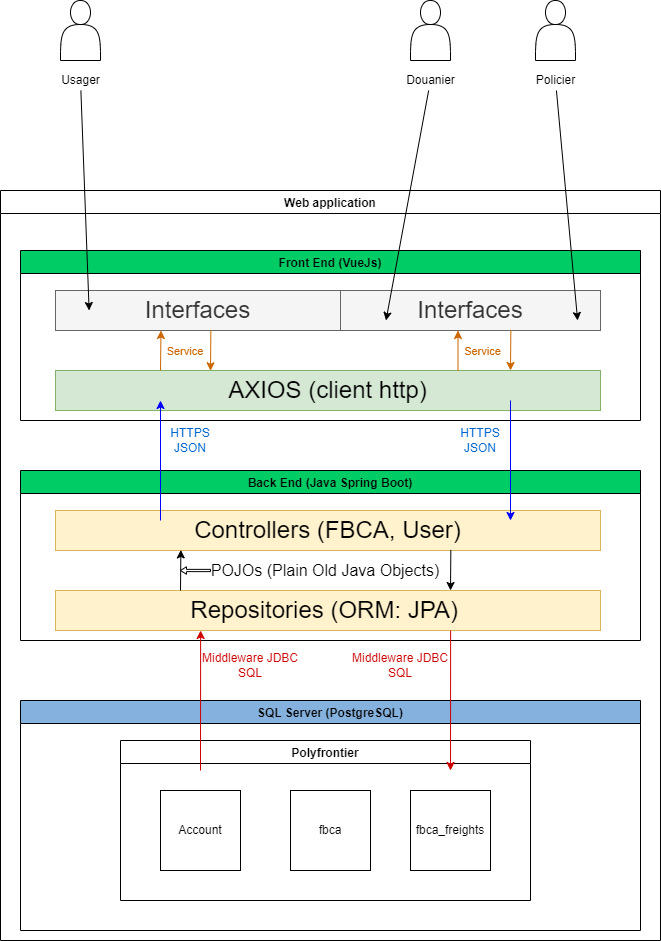

The diagram above was exported from draw.io. Its source (the exported page's mxGraphModel, read from the mxfile embedded in the PNG):
<mxGraphModel dx="1102" dy="1620" grid="1" gridSize="10" guides="1" tooltips="1" connect="1" arrows="1" fold="1" page="1" pageScale="1" pageWidth="700" pageHeight="1000" math="0" shadow="0">
  <root>
    <mxCell id="0" />
    <mxCell id="1" parent="0" />
    <mxCell id="fnCksrBf_S77olzlzmVe-1" value="" style="shape=actor;whiteSpace=wrap;html=1;" parent="1" vertex="1">
      <mxGeometry x="80" y="-940" width="40" height="60" as="geometry" />
    </mxCell>
    <mxCell id="fnCksrBf_S77olzlzmVe-2" value="Usager" style="text;html=1;align=center;verticalAlign=middle;resizable=0;points=[];autosize=1;strokeColor=none;fillColor=none;" parent="1" vertex="1">
      <mxGeometry x="75" y="-870" width="50" height="20" as="geometry" />
    </mxCell>
    <mxCell id="fnCksrBf_S77olzlzmVe-3" value="" style="shape=actor;whiteSpace=wrap;html=1;" parent="1" vertex="1">
      <mxGeometry x="430" y="-940" width="40" height="60" as="geometry" />
    </mxCell>
    <mxCell id="fnCksrBf_S77olzlzmVe-4" value="Douanier" style="text;html=1;align=center;verticalAlign=middle;resizable=0;points=[];autosize=1;strokeColor=none;fillColor=none;" parent="1" vertex="1">
      <mxGeometry x="420" y="-870" width="60" height="20" as="geometry" />
    </mxCell>
    <mxCell id="fnCksrBf_S77olzlzmVe-5" value="" style="shape=actor;whiteSpace=wrap;html=1;" parent="1" vertex="1">
      <mxGeometry x="555" y="-940" width="40" height="60" as="geometry" />
    </mxCell>
    <mxCell id="fnCksrBf_S77olzlzmVe-6" value="Policier" style="text;html=1;align=center;verticalAlign=middle;resizable=0;points=[];autosize=1;strokeColor=none;fillColor=none;" parent="1" vertex="1">
      <mxGeometry x="550" y="-870" width="50" height="20" as="geometry" />
    </mxCell>
    <mxCell id="fnCksrBf_S77olzlzmVe-10" value="Web application" style="swimlane;strokeColor=default;fillColor=#FFFFFF;" parent="1" vertex="1">
      <mxGeometry x="20" y="-750" width="660" height="750" as="geometry" />
    </mxCell>
    <mxCell id="fnCksrBf_S77olzlzmVe-12" value="Front End (VueJs)" style="swimlane;startSize=23;fillColor=#00CC66;" parent="fnCksrBf_S77olzlzmVe-10" vertex="1">
      <mxGeometry x="20" y="60" width="620" height="170" as="geometry" />
    </mxCell>
    <mxCell id="fnCksrBf_S77olzlzmVe-14" value="&lt;font style=&quot;font-size: 24px&quot;&gt;Interfaces&lt;/font&gt;" style="rounded=0;whiteSpace=wrap;html=1;fillColor=#f5f5f5;fontColor=#333333;strokeColor=#666666;" parent="fnCksrBf_S77olzlzmVe-12" vertex="1">
      <mxGeometry x="35" y="40" width="285" height="40" as="geometry" />
    </mxCell>
    <mxCell id="fnCksrBf_S77olzlzmVe-15" value="&lt;font style=&quot;font-size: 24px&quot;&gt;AXIOS (client http)&lt;/font&gt;" style="rounded=0;whiteSpace=wrap;html=1;fillColor=#d5e8d4;strokeColor=#82b366;" parent="fnCksrBf_S77olzlzmVe-12" vertex="1">
      <mxGeometry x="35" y="120" width="545" height="40" as="geometry" />
    </mxCell>
    <mxCell id="fnCksrBf_S77olzlzmVe-23" value="&lt;font style=&quot;font-size: 24px&quot;&gt;Interfaces&lt;/font&gt;" style="rounded=0;whiteSpace=wrap;html=1;fillColor=#f5f5f5;fontColor=#333333;strokeColor=#666666;" parent="fnCksrBf_S77olzlzmVe-12" vertex="1">
      <mxGeometry x="320" y="40" width="260" height="40" as="geometry" />
    </mxCell>
    <mxCell id="fnCksrBf_S77olzlzmVe-28" style="edgeStyle=none;rounded=0;orthogonalLoop=1;jettySize=auto;html=1;exitX=0.75;exitY=1;exitDx=0;exitDy=0;entryX=0.388;entryY=-0.014;entryDx=0;entryDy=0;entryPerimeter=0;fontSize=24;strokeColor=#CC6600;" parent="fnCksrBf_S77olzlzmVe-12" edge="1">
      <mxGeometry relative="1" as="geometry">
        <mxPoint x="490.35" y="79.44" as="sourcePoint" />
        <mxPoint x="490" y="120.00000000000006" as="targetPoint" />
      </mxGeometry>
    </mxCell>
    <mxCell id="fnCksrBf_S77olzlzmVe-29" style="edgeStyle=none;rounded=0;orthogonalLoop=1;jettySize=auto;html=1;exitX=0.25;exitY=0;exitDx=0;exitDy=0;fontSize=24;strokeColor=#CC6600;" parent="fnCksrBf_S77olzlzmVe-12" edge="1">
      <mxGeometry relative="1" as="geometry">
        <mxPoint x="140" y="120" as="sourcePoint" />
        <mxPoint x="140.5" y="80" as="targetPoint" />
      </mxGeometry>
    </mxCell>
    <mxCell id="fnCksrBf_S77olzlzmVe-32" value="&lt;font style=&quot;font-size: 11px&quot; color=&quot;#cc6600&quot;&gt;Service&lt;/font&gt;" style="text;html=1;strokeColor=none;fillColor=none;align=center;verticalAlign=middle;whiteSpace=wrap;rounded=0;fontSize=14;" parent="fnCksrBf_S77olzlzmVe-12" vertex="1">
      <mxGeometry x="140" y="90" width="50" height="20" as="geometry" />
    </mxCell>
    <mxCell id="fnCksrBf_S77olzlzmVe-33" value="&lt;font style=&quot;font-size: 11px&quot; color=&quot;#cc6600&quot;&gt;Service&lt;/font&gt;" style="text;html=1;strokeColor=none;fillColor=none;align=center;verticalAlign=middle;whiteSpace=wrap;rounded=0;fontSize=14;" parent="fnCksrBf_S77olzlzmVe-12" vertex="1">
      <mxGeometry x="441.25" y="90" width="42.5" height="20" as="geometry" />
    </mxCell>
    <mxCell id="fnCksrBf_S77olzlzmVe-34" style="edgeStyle=none;rounded=0;orthogonalLoop=1;jettySize=auto;html=1;exitX=0.75;exitY=1;exitDx=0;exitDy=0;entryX=0.388;entryY=-0.014;entryDx=0;entryDy=0;entryPerimeter=0;fontSize=24;strokeColor=#CC6600;" parent="fnCksrBf_S77olzlzmVe-12" edge="1">
      <mxGeometry relative="1" as="geometry">
        <mxPoint x="190.3499999999999" y="79.71999999999989" as="sourcePoint" />
        <mxPoint x="190" y="120.27999999999994" as="targetPoint" />
      </mxGeometry>
    </mxCell>
    <mxCell id="fnCksrBf_S77olzlzmVe-35" style="edgeStyle=none;rounded=0;orthogonalLoop=1;jettySize=auto;html=1;exitX=0.25;exitY=0;exitDx=0;exitDy=0;fontSize=24;strokeColor=#CC6600;" parent="fnCksrBf_S77olzlzmVe-12" edge="1">
      <mxGeometry relative="1" as="geometry">
        <mxPoint x="437.5" y="119.99999999999989" as="sourcePoint" />
        <mxPoint x="437.5" y="80" as="targetPoint" />
      </mxGeometry>
    </mxCell>
    <mxCell id="u7AVDtm4LG0jZ7J2nl7g-1" value="Back End (Java Spring Boot)" style="swimlane;startSize=23;fillColor=#00CC66;" vertex="1" parent="fnCksrBf_S77olzlzmVe-10">
      <mxGeometry x="20" y="280" width="620" height="170" as="geometry" />
    </mxCell>
    <mxCell id="u7AVDtm4LG0jZ7J2nl7g-2" value="&lt;font style=&quot;font-size: 24px&quot;&gt;Controllers (FBCA, User)&lt;/font&gt;" style="rounded=0;whiteSpace=wrap;html=1;fillColor=#fff2cc;strokeColor=#d6b656;" vertex="1" parent="u7AVDtm4LG0jZ7J2nl7g-1">
      <mxGeometry x="35" y="40" width="545" height="40" as="geometry" />
    </mxCell>
    <mxCell id="u7AVDtm4LG0jZ7J2nl7g-3" value="&lt;font style=&quot;font-size: 24px&quot;&gt;Repositories (ORM: JPA)&amp;nbsp;&lt;/font&gt;" style="rounded=0;whiteSpace=wrap;html=1;fillColor=#fff2cc;strokeColor=#d6b656;" vertex="1" parent="u7AVDtm4LG0jZ7J2nl7g-1">
      <mxGeometry x="35" y="120" width="545" height="40" as="geometry" />
    </mxCell>
    <mxCell id="u7AVDtm4LG0jZ7J2nl7g-7" style="edgeStyle=none;rounded=0;orthogonalLoop=1;jettySize=auto;html=1;exitX=0.75;exitY=1;exitDx=0;exitDy=0;entryX=0.388;entryY=-0.014;entryDx=0;entryDy=0;entryPerimeter=0;fontSize=24;" edge="1" parent="u7AVDtm4LG0jZ7J2nl7g-1">
      <mxGeometry relative="1" as="geometry">
        <mxPoint x="430.35" y="79.44" as="sourcePoint" />
        <mxPoint x="430" y="119.99999999999994" as="targetPoint" />
      </mxGeometry>
    </mxCell>
    <mxCell id="u7AVDtm4LG0jZ7J2nl7g-12" style="edgeStyle=none;rounded=0;orthogonalLoop=1;jettySize=auto;html=1;exitX=0.75;exitY=1;exitDx=0;exitDy=0;entryX=0.388;entryY=-0.014;entryDx=0;entryDy=0;entryPerimeter=0;fontSize=24;startArrow=classic;startFill=1;endArrow=none;endFill=0;" edge="1" parent="u7AVDtm4LG0jZ7J2nl7g-1">
      <mxGeometry relative="1" as="geometry">
        <mxPoint x="160.3499999999999" y="79.44000000000005" as="sourcePoint" />
        <mxPoint x="160" y="120" as="targetPoint" />
      </mxGeometry>
    </mxCell>
    <mxCell id="u7AVDtm4LG0jZ7J2nl7g-14" value="&lt;span style=&quot;font-family: &amp;#34;open sans&amp;#34; , sans-serif ; font-size: 16px&quot;&gt;POJOs (Plain Old Java Objects)&lt;/span&gt;" style="text;html=1;strokeColor=none;fillColor=none;align=center;verticalAlign=middle;whiteSpace=wrap;rounded=0;" vertex="1" parent="u7AVDtm4LG0jZ7J2nl7g-1">
      <mxGeometry x="160" y="85" width="290" height="30" as="geometry" />
    </mxCell>
    <mxCell id="u7AVDtm4LG0jZ7J2nl7g-17" value="" style="shape=singleArrow;direction=west;whiteSpace=wrap;html=1;labelBackgroundColor=none;fontColor=#000000;strokeColor=default;fillColor=#FFFFFF;" vertex="1" parent="u7AVDtm4LG0jZ7J2nl7g-1">
      <mxGeometry x="160" y="96.25" width="30" height="7.5" as="geometry" />
    </mxCell>
    <mxCell id="u7AVDtm4LG0jZ7J2nl7g-18" value="" style="endArrow=classic;html=1;rounded=0;fontColor=#000000;strokeColor=#0000FF;" edge="1" parent="u7AVDtm4LG0jZ7J2nl7g-1">
      <mxGeometry width="50" height="50" relative="1" as="geometry">
        <mxPoint x="490" y="-70" as="sourcePoint" />
        <mxPoint x="490" y="50" as="targetPoint" />
      </mxGeometry>
    </mxCell>
    <mxCell id="u7AVDtm4LG0jZ7J2nl7g-19" value="&lt;font color=&quot;#0066cc&quot;&gt;HTTPS&lt;br&gt;JSON&lt;/font&gt;" style="text;html=1;strokeColor=none;fillColor=none;align=center;verticalAlign=middle;whiteSpace=wrap;rounded=0;labelBackgroundColor=none;fontColor=#000000;" vertex="1" parent="fnCksrBf_S77olzlzmVe-10">
      <mxGeometry x="450" y="235" width="60" height="30" as="geometry" />
    </mxCell>
    <mxCell id="u7AVDtm4LG0jZ7J2nl7g-20" value="" style="endArrow=none;html=1;rounded=0;fontColor=#000000;strokeColor=#0000FF;startArrow=classic;startFill=1;endFill=0;" edge="1" parent="fnCksrBf_S77olzlzmVe-10">
      <mxGeometry width="50" height="50" relative="1" as="geometry">
        <mxPoint x="160" y="210" as="sourcePoint" />
        <mxPoint x="160" y="329.9999999999998" as="targetPoint" />
      </mxGeometry>
    </mxCell>
    <mxCell id="u7AVDtm4LG0jZ7J2nl7g-21" value="&lt;font color=&quot;#0066cc&quot;&gt;HTTPS&lt;br&gt;JSON&lt;/font&gt;" style="text;html=1;strokeColor=none;fillColor=none;align=center;verticalAlign=middle;whiteSpace=wrap;rounded=0;labelBackgroundColor=none;fontColor=#000000;" vertex="1" parent="fnCksrBf_S77olzlzmVe-10">
      <mxGeometry x="160" y="235" width="60" height="30" as="geometry" />
    </mxCell>
    <mxCell id="u7AVDtm4LG0jZ7J2nl7g-22" value="SQL Server (PostgreSQL)" style="swimlane;startSize=23;fillColor=#85B1DE;" vertex="1" parent="fnCksrBf_S77olzlzmVe-10">
      <mxGeometry x="20" y="510" width="620" height="230" as="geometry" />
    </mxCell>
    <mxCell id="u7AVDtm4LG0jZ7J2nl7g-30" value="" style="whiteSpace=wrap;html=1;aspect=fixed;labelBackgroundColor=none;fontColor=#0066CC;strokeColor=#000000;fillColor=none;" vertex="1" parent="u7AVDtm4LG0jZ7J2nl7g-22">
      <mxGeometry x="140" y="90" width="80" height="80" as="geometry" />
    </mxCell>
    <mxCell id="u7AVDtm4LG0jZ7J2nl7g-31" value="" style="whiteSpace=wrap;html=1;aspect=fixed;labelBackgroundColor=none;fontColor=#0066CC;strokeColor=#000000;fillColor=none;" vertex="1" parent="u7AVDtm4LG0jZ7J2nl7g-22">
      <mxGeometry x="270" y="90" width="80" height="80" as="geometry" />
    </mxCell>
    <mxCell id="u7AVDtm4LG0jZ7J2nl7g-32" value="" style="whiteSpace=wrap;html=1;aspect=fixed;labelBackgroundColor=none;fontColor=#0066CC;strokeColor=#000000;fillColor=none;" vertex="1" parent="u7AVDtm4LG0jZ7J2nl7g-22">
      <mxGeometry x="390" y="90" width="80" height="80" as="geometry" />
    </mxCell>
    <mxCell id="u7AVDtm4LG0jZ7J2nl7g-33" value="&lt;font color=&quot;#000000&quot;&gt;Account&lt;/font&gt;" style="text;html=1;strokeColor=none;fillColor=none;align=center;verticalAlign=middle;whiteSpace=wrap;rounded=0;labelBackgroundColor=none;fontColor=#0066CC;" vertex="1" parent="u7AVDtm4LG0jZ7J2nl7g-22">
      <mxGeometry x="150" y="115" width="60" height="30" as="geometry" />
    </mxCell>
    <mxCell id="u7AVDtm4LG0jZ7J2nl7g-34" value="&lt;font color=&quot;#000000&quot;&gt;fbca&lt;/font&gt;" style="text;html=1;strokeColor=none;fillColor=none;align=center;verticalAlign=middle;whiteSpace=wrap;rounded=0;labelBackgroundColor=none;fontColor=#0066CC;" vertex="1" parent="u7AVDtm4LG0jZ7J2nl7g-22">
      <mxGeometry x="280" y="115" width="60" height="30" as="geometry" />
    </mxCell>
    <mxCell id="u7AVDtm4LG0jZ7J2nl7g-35" value="&lt;font color=&quot;#000000&quot;&gt;fbca_freights&lt;/font&gt;" style="text;html=1;strokeColor=none;fillColor=none;align=center;verticalAlign=middle;whiteSpace=wrap;rounded=0;labelBackgroundColor=none;fontColor=#0066CC;" vertex="1" parent="u7AVDtm4LG0jZ7J2nl7g-22">
      <mxGeometry x="400" y="115" width="60" height="30" as="geometry" />
    </mxCell>
    <mxCell id="u7AVDtm4LG0jZ7J2nl7g-37" value="Polyfrontier" style="swimlane;labelBackgroundColor=none;fontColor=#000000;strokeColor=#000000;fillColor=none;" vertex="1" parent="u7AVDtm4LG0jZ7J2nl7g-22">
      <mxGeometry x="100" y="40" width="410" height="160" as="geometry" />
    </mxCell>
    <mxCell id="u7AVDtm4LG0jZ7J2nl7g-38" value="" style="endArrow=classic;html=1;rounded=0;fontColor=#000000;strokeColor=#CC0000;exitX=0.725;exitY=1;exitDx=0;exitDy=0;exitPerimeter=0;" edge="1" parent="fnCksrBf_S77olzlzmVe-10" source="u7AVDtm4LG0jZ7J2nl7g-3">
      <mxGeometry width="50" height="50" relative="1" as="geometry">
        <mxPoint x="460" y="450" as="sourcePoint" />
        <mxPoint x="450" y="580" as="targetPoint" />
      </mxGeometry>
    </mxCell>
    <mxCell id="u7AVDtm4LG0jZ7J2nl7g-39" value="" style="endArrow=none;html=1;rounded=0;fontColor=#000000;strokeColor=#CC0000;exitX=0.725;exitY=1;exitDx=0;exitDy=0;exitPerimeter=0;startArrow=classic;startFill=1;endFill=0;" edge="1" parent="fnCksrBf_S77olzlzmVe-10">
      <mxGeometry width="50" height="50" relative="1" as="geometry">
        <mxPoint x="200.125" y="440" as="sourcePoint" />
        <mxPoint x="200" y="580" as="targetPoint" />
      </mxGeometry>
    </mxCell>
    <mxCell id="u7AVDtm4LG0jZ7J2nl7g-40" value="&lt;span style=&quot;color: rgb(204 , 0 , 0)&quot;&gt;Middleware JDBC&lt;br&gt;SQL&lt;br&gt;&lt;/span&gt;" style="text;html=1;strokeColor=none;fillColor=none;align=center;verticalAlign=middle;whiteSpace=wrap;rounded=0;labelBackgroundColor=none;fontColor=#000000;" vertex="1" parent="fnCksrBf_S77olzlzmVe-10">
      <mxGeometry x="350" y="460" width="100" height="30" as="geometry" />
    </mxCell>
    <mxCell id="u7AVDtm4LG0jZ7J2nl7g-41" value="&lt;font color=&quot;#cc0000&quot;&gt;Middleware JDBC&lt;br&gt;SQL&lt;br&gt;&lt;/font&gt;" style="text;html=1;strokeColor=none;fillColor=none;align=center;verticalAlign=middle;whiteSpace=wrap;rounded=0;labelBackgroundColor=none;fontColor=#000000;" vertex="1" parent="fnCksrBf_S77olzlzmVe-10">
      <mxGeometry x="200" y="460" width="100" height="30" as="geometry" />
    </mxCell>
    <mxCell id="fnCksrBf_S77olzlzmVe-20" style="rounded=0;orthogonalLoop=1;jettySize=auto;html=1;entryX=0.118;entryY=0.5;entryDx=0;entryDy=0;entryPerimeter=0;fontSize=24;" parent="1" source="fnCksrBf_S77olzlzmVe-2" target="fnCksrBf_S77olzlzmVe-14" edge="1">
      <mxGeometry relative="1" as="geometry" />
    </mxCell>
    <mxCell id="fnCksrBf_S77olzlzmVe-21" style="edgeStyle=none;rounded=0;orthogonalLoop=1;jettySize=auto;html=1;fontSize=24;entryX=0.175;entryY=0.75;entryDx=0;entryDy=0;entryPerimeter=0;" parent="1" source="fnCksrBf_S77olzlzmVe-4" target="fnCksrBf_S77olzlzmVe-23" edge="1">
      <mxGeometry relative="1" as="geometry" />
    </mxCell>
    <mxCell id="fnCksrBf_S77olzlzmVe-22" style="edgeStyle=none;rounded=0;orthogonalLoop=1;jettySize=auto;html=1;fontSize=24;entryX=0.912;entryY=0.75;entryDx=0;entryDy=0;entryPerimeter=0;" parent="1" source="fnCksrBf_S77olzlzmVe-6" target="fnCksrBf_S77olzlzmVe-23" edge="1">
      <mxGeometry relative="1" as="geometry" />
    </mxCell>
  </root>
</mxGraphModel>